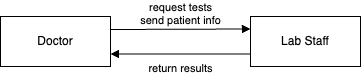

The diagram above was exported from draw.io. Its source (the exported page's mxGraphModel, read from the mxfile embedded in the PNG):
<mxGraphModel dx="954" dy="640" grid="1" gridSize="10" guides="1" tooltips="1" connect="1" arrows="1" fold="1" page="1" pageScale="1" pageWidth="850" pageHeight="1100" math="0" shadow="0">
  <root>
    <mxCell id="0" />
    <mxCell id="1" parent="0" />
    <mxCell id="CK9XCY0KZO93zNfEin5v-1" value="Doctor" style="html=1;whiteSpace=wrap;" parent="1" vertex="1">
      <mxGeometry x="110" y="230" width="110" height="50" as="geometry" />
    </mxCell>
    <mxCell id="CK9XCY0KZO93zNfEin5v-2" value="Lab Staff" style="html=1;whiteSpace=wrap;" parent="1" vertex="1">
      <mxGeometry x="360" y="230" width="110" height="50" as="geometry" />
    </mxCell>
    <mxCell id="CK9XCY0KZO93zNfEin5v-3" value="request tests&lt;div&gt;send patient info&lt;/div&gt;" style="html=1;verticalAlign=bottom;endArrow=block;curved=0;rounded=0;entryX=0;entryY=0.25;entryDx=0;entryDy=0;" parent="1" target="CK9XCY0KZO93zNfEin5v-2" edge="1">
      <mxGeometry width="80" relative="1" as="geometry">
        <mxPoint x="220" y="243" as="sourcePoint" />
        <mxPoint x="300" y="240" as="targetPoint" />
      </mxGeometry>
    </mxCell>
    <mxCell id="CK9XCY0KZO93zNfEin5v-5" value="return results" style="html=1;verticalAlign=bottom;endArrow=block;curved=0;rounded=0;exitX=0;exitY=0.75;exitDx=0;exitDy=0;entryX=1;entryY=0.75;entryDx=0;entryDy=0;" parent="1" source="CK9XCY0KZO93zNfEin5v-2" target="CK9XCY0KZO93zNfEin5v-1" edge="1">
      <mxGeometry y="23" width="80" relative="1" as="geometry">
        <mxPoint x="390" y="340" as="sourcePoint" />
        <mxPoint x="470" y="340" as="targetPoint" />
        <mxPoint as="offset" />
      </mxGeometry>
    </mxCell>
  </root>
</mxGraphModel>